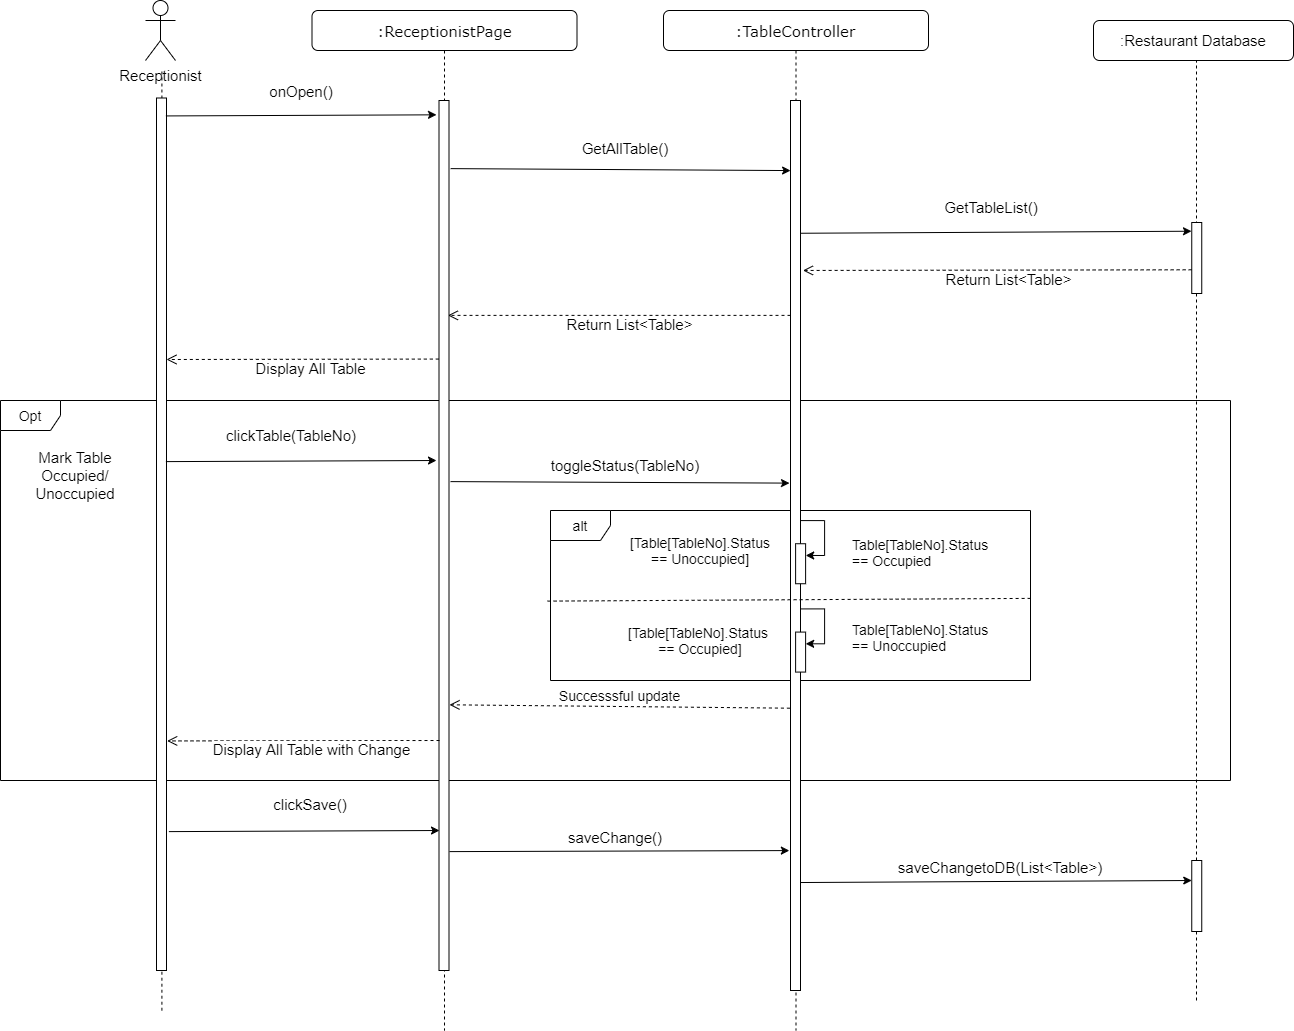

The diagram above was exported from draw.io. Its source (the exported page's mxGraphModel, read from the mxfile embedded in the PNG):
<mxGraphModel dx="2318" dy="763" grid="1" gridSize="10" guides="1" tooltips="1" connect="1" arrows="1" fold="1" page="1" pageScale="1" pageWidth="850" pageHeight="1100" math="0" shadow="0">
  <root>
    <mxCell id="0" />
    <mxCell id="1" parent="0" />
    <mxCell id="KWo4xMK5kOfi5OvkngVR-61" value="Opt" style="shape=umlFrame;whiteSpace=wrap;html=1;fontSize=14;" parent="1" vertex="1">
      <mxGeometry x="-783" y="450" width="1230" height="380" as="geometry" />
    </mxCell>
    <mxCell id="KWo4xMK5kOfi5OvkngVR-1" value="" style="endArrow=none;dashed=1;html=1;rounded=0;startArrow=none;" parent="1" source="KWo4xMK5kOfi5OvkngVR-91" edge="1">
      <mxGeometry width="50" height="50" relative="1" as="geometry">
        <mxPoint x="413" y="1050" as="sourcePoint" />
        <mxPoint x="413" y="110" as="targetPoint" />
      </mxGeometry>
    </mxCell>
    <mxCell id="KWo4xMK5kOfi5OvkngVR-2" value=":TableController" style="shape=umlLifeline;perimeter=lifelinePerimeter;whiteSpace=wrap;html=1;container=0;collapsible=0;recursiveResize=0;outlineConnect=0;rounded=1;shadow=0;comic=0;labelBackgroundColor=none;strokeWidth=1;fontFamily=Verdana;fontSize=15;align=center;" parent="1" vertex="1">
      <mxGeometry x="-120" y="60" width="265" height="1020" as="geometry" />
    </mxCell>
    <mxCell id="KWo4xMK5kOfi5OvkngVR-8" value="Receptionist" style="shape=umlActor;verticalLabelPosition=bottom;verticalAlign=top;html=1;outlineConnect=0;fontSize=15;" parent="1" vertex="1">
      <mxGeometry x="-638" y="50" width="30" height="60" as="geometry" />
    </mxCell>
    <mxCell id="KWo4xMK5kOfi5OvkngVR-9" value="" style="endArrow=none;dashed=1;html=1;fontSize=15;startArrow=none;" parent="1" edge="1">
      <mxGeometry width="50" height="50" relative="1" as="geometry">
        <mxPoint x="-621.5900000000001" y="850" as="sourcePoint" />
        <mxPoint x="-621.5900000000001" y="119.77999999999997" as="targetPoint" />
      </mxGeometry>
    </mxCell>
    <mxCell id="KWo4xMK5kOfi5OvkngVR-10" value="" style="endArrow=classic;html=1;entryX=0.007;entryY=0.309;entryDx=0;entryDy=0;entryPerimeter=0;fontSize=15;exitX=1.163;exitY=0.099;exitDx=0;exitDy=0;exitPerimeter=0;" parent="1" edge="1">
      <mxGeometry width="50" height="50" relative="1" as="geometry">
        <mxPoint x="-332.8699999999999" y="218.1199999999999" as="sourcePoint" />
        <mxPoint x="7.070000000000164" y="220.06999999999994" as="targetPoint" />
      </mxGeometry>
    </mxCell>
    <mxCell id="KWo4xMK5kOfi5OvkngVR-11" value="GetAllTable()" style="text;html=1;strokeColor=none;fillColor=none;align=center;verticalAlign=middle;whiteSpace=wrap;rounded=0;fontSize=15;" parent="1" vertex="1">
      <mxGeometry x="-293" y="183" width="270" height="30" as="geometry" />
    </mxCell>
    <mxCell id="KWo4xMK5kOfi5OvkngVR-12" value="" style="endArrow=classic;html=1;fontSize=15;exitX=0.953;exitY=0.152;exitDx=0;exitDy=0;exitPerimeter=0;entryX=-0.025;entryY=0.137;entryDx=0;entryDy=0;entryPerimeter=0;" parent="1" edge="1">
      <mxGeometry width="50" height="50" relative="1" as="geometry">
        <mxPoint x="16.529999999999745" y="282.76" as="sourcePoint" />
        <mxPoint x="408" y="280.7270000000001" as="targetPoint" />
      </mxGeometry>
    </mxCell>
    <mxCell id="KWo4xMK5kOfi5OvkngVR-13" value="" style="html=1;points=[];perimeter=orthogonalPerimeter;fillColor=#FFFFFF;fontSize=15;" parent="1" vertex="1">
      <mxGeometry x="-627" y="147.5" width="10" height="872.5" as="geometry" />
    </mxCell>
    <mxCell id="KWo4xMK5kOfi5OvkngVR-16" value="GetTableList()" style="text;html=1;strokeColor=none;fillColor=none;align=center;verticalAlign=middle;whiteSpace=wrap;rounded=0;fontSize=15;" parent="1" vertex="1">
      <mxGeometry x="83" y="242" width="250" height="30" as="geometry" />
    </mxCell>
    <mxCell id="KWo4xMK5kOfi5OvkngVR-21" value="" style="html=1;points=[];perimeter=orthogonalPerimeter;fillColor=#FFFFFF;fontSize=15;" parent="1" vertex="1">
      <mxGeometry x="408.25" y="272" width="10" height="71" as="geometry" />
    </mxCell>
    <mxCell id="KWo4xMK5kOfi5OvkngVR-25" value="Return List&amp;lt;Table&amp;gt;" style="html=1;verticalAlign=bottom;endArrow=open;dashed=1;endSize=8;entryX=1.247;entryY=0.192;entryDx=0;entryDy=0;entryPerimeter=0;exitX=-0.012;exitY=0.652;exitDx=0;exitDy=0;exitPerimeter=0;fontSize=15;" parent="1" edge="1">
      <mxGeometry x="-0.0588" y="21" relative="1" as="geometry">
        <mxPoint x="408.1300000000001" y="319.2919999999999" as="sourcePoint" />
        <mxPoint x="19.470000000000255" y="319.96000000000004" as="targetPoint" />
        <mxPoint as="offset" />
      </mxGeometry>
    </mxCell>
    <mxCell id="KWo4xMK5kOfi5OvkngVR-27" value=":ReceptionistPage" style="shape=umlLifeline;perimeter=lifelinePerimeter;whiteSpace=wrap;html=1;container=0;collapsible=0;recursiveResize=0;outlineConnect=0;rounded=1;shadow=0;comic=0;labelBackgroundColor=none;strokeWidth=1;fontFamily=Verdana;fontSize=15;align=center;" parent="1" vertex="1">
      <mxGeometry x="-471.5" y="60" width="265" height="1020" as="geometry" />
    </mxCell>
    <mxCell id="KWo4xMK5kOfi5OvkngVR-31" value="" style="endArrow=classic;html=1;entryX=-0.25;entryY=0.014;entryDx=0;entryDy=0;entryPerimeter=0;fontSize=15;exitX=0.94;exitY=0.018;exitDx=0;exitDy=0;exitPerimeter=0;" parent="1" edge="1">
      <mxGeometry width="50" height="50" relative="1" as="geometry">
        <mxPoint x="-617.6000000000001" y="165.43000000000006" as="sourcePoint" />
        <mxPoint x="-347" y="164.31999999999994" as="targetPoint" />
      </mxGeometry>
    </mxCell>
    <mxCell id="KWo4xMK5kOfi5OvkngVR-32" value="onOpen()" style="text;html=1;strokeColor=none;fillColor=none;align=center;verticalAlign=middle;whiteSpace=wrap;rounded=0;fontSize=15;" parent="1" vertex="1">
      <mxGeometry x="-617" y="126" width="270" height="30" as="geometry" />
    </mxCell>
    <mxCell id="KWo4xMK5kOfi5OvkngVR-54" value="Return List&amp;lt;Table&amp;gt;" style="html=1;verticalAlign=bottom;endArrow=open;dashed=1;endSize=8;entryX=0.893;entryY=0.771;entryDx=0;entryDy=0;entryPerimeter=0;fontSize=15;" parent="1" edge="1">
      <mxGeometry x="-0.0588" y="21" relative="1" as="geometry">
        <mxPoint x="7" y="364.8800000000001" as="sourcePoint" />
        <mxPoint x="-335.56999999999994" y="364.8800000000001" as="targetPoint" />
        <mxPoint as="offset" />
      </mxGeometry>
    </mxCell>
    <mxCell id="KWo4xMK5kOfi5OvkngVR-55" value="Display All Table" style="html=1;verticalAlign=bottom;endArrow=open;dashed=1;endSize=8;entryX=0.893;entryY=0.771;entryDx=0;entryDy=0;entryPerimeter=0;fontSize=15;exitX=-0.017;exitY=0.927;exitDx=0;exitDy=0;exitPerimeter=0;" parent="1" edge="1">
      <mxGeometry x="-0.0588" y="21" relative="1" as="geometry">
        <mxPoint x="-344.6700000000001" y="408.55999999999995" as="sourcePoint" />
        <mxPoint x="-617" y="409.0000000000001" as="targetPoint" />
        <mxPoint as="offset" />
      </mxGeometry>
    </mxCell>
    <mxCell id="KWo4xMK5kOfi5OvkngVR-62" value="Mark Table Occupied/ Unoccupied" style="text;html=1;strokeColor=none;fillColor=none;align=center;verticalAlign=middle;whiteSpace=wrap;rounded=0;fontSize=15;" parent="1" vertex="1">
      <mxGeometry x="-778" y="500" width="140" height="50" as="geometry" />
    </mxCell>
    <mxCell id="KWo4xMK5kOfi5OvkngVR-63" value="" style="endArrow=classic;html=1;entryX=-0.25;entryY=0.014;entryDx=0;entryDy=0;entryPerimeter=0;fontSize=15;exitX=0.94;exitY=0.018;exitDx=0;exitDy=0;exitPerimeter=0;" parent="1" edge="1">
      <mxGeometry width="50" height="50" relative="1" as="geometry">
        <mxPoint x="-617.6000000000001" y="511.11000000000007" as="sourcePoint" />
        <mxPoint x="-347" y="509.99999999999994" as="targetPoint" />
      </mxGeometry>
    </mxCell>
    <mxCell id="KWo4xMK5kOfi5OvkngVR-64" value="clickTable(TableNo)" style="text;html=1;strokeColor=none;fillColor=none;align=center;verticalAlign=middle;whiteSpace=wrap;rounded=0;fontSize=15;" parent="1" vertex="1">
      <mxGeometry x="-627" y="470" width="270" height="30" as="geometry" />
    </mxCell>
    <mxCell id="KWo4xMK5kOfi5OvkngVR-65" value="" style="endArrow=classic;html=1;entryX=-0.1;entryY=0.036;entryDx=0;entryDy=0;entryPerimeter=0;fontSize=15;exitX=0.94;exitY=0.018;exitDx=0;exitDy=0;exitPerimeter=0;" parent="1" edge="1">
      <mxGeometry width="50" height="50" relative="1" as="geometry">
        <mxPoint x="-333.0000000000001" y="531.1100000000001" as="sourcePoint" />
        <mxPoint x="6" y="532.6120000000001" as="targetPoint" />
      </mxGeometry>
    </mxCell>
    <mxCell id="KWo4xMK5kOfi5OvkngVR-66" value="toggleStatus(TableNo)" style="text;html=1;strokeColor=none;fillColor=none;align=center;verticalAlign=middle;whiteSpace=wrap;rounded=0;fontSize=15;" parent="1" vertex="1">
      <mxGeometry x="-293" y="500" width="270" height="30" as="geometry" />
    </mxCell>
    <mxCell id="KWo4xMK5kOfi5OvkngVR-67" value="alt" style="shape=umlFrame;whiteSpace=wrap;html=1;fontSize=14;" parent="1" vertex="1">
      <mxGeometry x="-233" y="560" width="480" height="170" as="geometry" />
    </mxCell>
    <mxCell id="KWo4xMK5kOfi5OvkngVR-28" value="" style="html=1;points=[];perimeter=orthogonalPerimeter;fillColor=#FFFFFF;fontSize=15;" parent="1" vertex="1">
      <mxGeometry x="-344.5" y="150" width="10" height="870" as="geometry" />
    </mxCell>
    <mxCell id="KWo4xMK5kOfi5OvkngVR-3" value="" style="html=1;points=[];perimeter=orthogonalPerimeter;fillColor=#FFFFFF;fontSize=15;" parent="1" vertex="1">
      <mxGeometry x="7" y="150" width="10" height="890" as="geometry" />
    </mxCell>
    <mxCell id="KWo4xMK5kOfi5OvkngVR-68" value="" style="endArrow=none;dashed=1;html=1;exitX=-0.006;exitY=0.533;exitDx=0;exitDy=0;exitPerimeter=0;fontSize=14;entryX=1;entryY=0.517;entryDx=0;entryDy=0;entryPerimeter=0;" parent="1" source="KWo4xMK5kOfi5OvkngVR-67" target="KWo4xMK5kOfi5OvkngVR-67" edge="1">
      <mxGeometry width="50" height="50" relative="1" as="geometry">
        <mxPoint x="-363" y="679.9999999999999" as="sourcePoint" />
        <mxPoint x="337" y="645" as="targetPoint" />
      </mxGeometry>
    </mxCell>
    <mxCell id="KWo4xMK5kOfi5OvkngVR-69" value="[Table[TableNo].Status == Unoccupied]" style="text;html=1;strokeColor=none;fillColor=none;align=center;verticalAlign=middle;whiteSpace=wrap;rounded=0;fontSize=14;" parent="1" vertex="1">
      <mxGeometry x="-163" y="570" width="160" height="60" as="geometry" />
    </mxCell>
    <mxCell id="KWo4xMK5kOfi5OvkngVR-70" value="[Table[TableNo].Status &lt;br&gt;== Occupied]" style="text;html=1;strokeColor=none;fillColor=none;align=center;verticalAlign=middle;whiteSpace=wrap;rounded=0;fontSize=14;" parent="1" vertex="1">
      <mxGeometry x="-173" y="660" width="180" height="60" as="geometry" />
    </mxCell>
    <mxCell id="KWo4xMK5kOfi5OvkngVR-73" style="edgeStyle=orthogonalEdgeStyle;rounded=0;orthogonalLoop=1;jettySize=auto;html=1;entryX=1.008;entryY=0.293;entryDx=0;entryDy=0;entryPerimeter=0;exitX=0.889;exitY=0.718;exitDx=0;exitDy=0;exitPerimeter=0;" parent="1" target="KWo4xMK5kOfi5OvkngVR-74" edge="1">
      <mxGeometry relative="1" as="geometry">
        <Array as="points">
          <mxPoint x="41.110000000000014" y="570.24" />
          <mxPoint x="41.110000000000014" y="605.24" />
        </Array>
        <mxPoint x="16.999999999999886" y="570.0799999999999" as="sourcePoint" />
      </mxGeometry>
    </mxCell>
    <mxCell id="KWo4xMK5kOfi5OvkngVR-74" value="" style="html=1;points=[];perimeter=orthogonalPerimeter;fillColor=#FFFFFF;fontSize=15;" parent="1" vertex="1">
      <mxGeometry x="12.110000000000014" y="593.24" width="10" height="40" as="geometry" />
    </mxCell>
    <mxCell id="KWo4xMK5kOfi5OvkngVR-75" value="&lt;span style=&quot;color: rgb(0 , 0 , 0) ; font-family: &amp;#34;helvetica&amp;#34; ; font-size: 14px ; font-style: normal ; font-weight: 400 ; letter-spacing: normal ; text-align: left ; text-indent: 0px ; text-transform: none ; word-spacing: 0px ; background-color: rgb(255 , 255 , 255) ; display: inline ; float: none&quot;&gt;Table[TableNo].Status &lt;br&gt;== Occupied&lt;/span&gt;" style="text;whiteSpace=wrap;html=1;" parent="1" vertex="1">
      <mxGeometry x="67" y="580" width="140" height="50" as="geometry" />
    </mxCell>
    <mxCell id="KWo4xMK5kOfi5OvkngVR-76" value="&lt;span style=&quot;color: rgb(0 , 0 , 0) ; font-family: &amp;#34;helvetica&amp;#34; ; font-size: 14px ; font-style: normal ; font-weight: 400 ; letter-spacing: normal ; text-align: left ; text-indent: 0px ; text-transform: none ; word-spacing: 0px ; background-color: rgb(255 , 255 , 255) ; display: inline ; float: none&quot;&gt;Table[TableNo].Status &lt;br&gt;== Unoccupied&lt;/span&gt;" style="text;whiteSpace=wrap;html=1;" parent="1" vertex="1">
      <mxGeometry x="67" y="665" width="140" height="50" as="geometry" />
    </mxCell>
    <mxCell id="KWo4xMK5kOfi5OvkngVR-79" style="edgeStyle=orthogonalEdgeStyle;rounded=0;orthogonalLoop=1;jettySize=auto;html=1;entryX=1.008;entryY=0.293;entryDx=0;entryDy=0;entryPerimeter=0;exitX=0.889;exitY=0.718;exitDx=0;exitDy=0;exitPerimeter=0;" parent="1" target="KWo4xMK5kOfi5OvkngVR-80" edge="1">
      <mxGeometry relative="1" as="geometry">
        <Array as="points">
          <mxPoint x="41.110000000000014" y="658.58" />
          <mxPoint x="41.110000000000014" y="693.58" />
        </Array>
        <mxPoint x="17" y="658.42" as="sourcePoint" />
      </mxGeometry>
    </mxCell>
    <mxCell id="KWo4xMK5kOfi5OvkngVR-80" value="" style="html=1;points=[];perimeter=orthogonalPerimeter;fillColor=#FFFFFF;fontSize=15;" parent="1" vertex="1">
      <mxGeometry x="12.110000000000014" y="681.58" width="10" height="40" as="geometry" />
    </mxCell>
    <mxCell id="KWo4xMK5kOfi5OvkngVR-81" value="Successsful update" style="html=1;verticalAlign=bottom;endArrow=open;dashed=1;endSize=8;sourcePerimeterSpacing=8;targetPerimeterSpacing=8;exitX=-0.059;exitY=0.879;exitDx=0;exitDy=0;exitPerimeter=0;fontSize=14;entryX=1;entryY=0.827;entryDx=0;entryDy=0;entryPerimeter=0;" parent="1" edge="1">
      <mxGeometry relative="1" as="geometry">
        <mxPoint x="6.4099999999998545" y="757.693" as="sourcePoint" />
        <mxPoint x="-334" y="754.2939999999999" as="targetPoint" />
      </mxGeometry>
    </mxCell>
    <mxCell id="KWo4xMK5kOfi5OvkngVR-82" value="Display All Table with Change" style="html=1;verticalAlign=bottom;endArrow=open;dashed=1;endSize=8;entryX=0.893;entryY=0.771;entryDx=0;entryDy=0;entryPerimeter=0;fontSize=15;exitX=-0.017;exitY=0.927;exitDx=0;exitDy=0;exitPerimeter=0;" parent="1" edge="1">
      <mxGeometry x="-0.0588" y="21" relative="1" as="geometry">
        <mxPoint x="-344.0000000000003" y="790" as="sourcePoint" />
        <mxPoint x="-616.33" y="790.44" as="targetPoint" />
        <mxPoint as="offset" />
      </mxGeometry>
    </mxCell>
    <mxCell id="KWo4xMK5kOfi5OvkngVR-84" value="" style="endArrow=none;dashed=1;html=1;fontSize=15;startArrow=none;" parent="1" edge="1">
      <mxGeometry width="50" height="50" relative="1" as="geometry">
        <mxPoint x="-621.5900000000001" y="1060.2244037543405" as="sourcePoint" />
        <mxPoint x="-621.5900000000001" y="1020" as="targetPoint" />
      </mxGeometry>
    </mxCell>
    <mxCell id="KWo4xMK5kOfi5OvkngVR-86" value="" style="endArrow=classic;html=1;entryX=-0.25;entryY=0.014;entryDx=0;entryDy=0;entryPerimeter=0;fontSize=15;exitX=0.94;exitY=0.018;exitDx=0;exitDy=0;exitPerimeter=0;" parent="1" edge="1">
      <mxGeometry width="50" height="50" relative="1" as="geometry">
        <mxPoint x="-614.6000000000004" y="881.1099999999999" as="sourcePoint" />
        <mxPoint x="-344.0000000000002" y="879.9999999999999" as="targetPoint" />
      </mxGeometry>
    </mxCell>
    <mxCell id="KWo4xMK5kOfi5OvkngVR-87" value="clickSave()" style="text;html=1;strokeColor=none;fillColor=none;align=center;verticalAlign=middle;whiteSpace=wrap;rounded=0;fontSize=15;" parent="1" vertex="1">
      <mxGeometry x="-608" y="839" width="270" height="30" as="geometry" />
    </mxCell>
    <mxCell id="KWo4xMK5kOfi5OvkngVR-89" value="" style="endArrow=classic;html=1;entryX=-0.164;entryY=0.225;entryDx=0;entryDy=0;entryPerimeter=0;fontSize=15;exitX=0.94;exitY=0.018;exitDx=0;exitDy=0;exitPerimeter=0;" parent="1" edge="1">
      <mxGeometry width="50" height="50" relative="1" as="geometry">
        <mxPoint x="-334.00000000000034" y="901.1099999999999" as="sourcePoint" />
        <mxPoint x="5.860000000000127" y="900.075" as="targetPoint" />
      </mxGeometry>
    </mxCell>
    <mxCell id="KWo4xMK5kOfi5OvkngVR-90" value="saveChange()" style="text;html=1;strokeColor=none;fillColor=none;align=center;verticalAlign=middle;whiteSpace=wrap;rounded=0;fontSize=15;" parent="1" vertex="1">
      <mxGeometry x="-303" y="871.5" width="270" height="30" as="geometry" />
    </mxCell>
    <mxCell id="KWo4xMK5kOfi5OvkngVR-91" value="" style="html=1;points=[];perimeter=orthogonalPerimeter;fillColor=#FFFFFF;fontSize=15;" parent="1" vertex="1">
      <mxGeometry x="408.25" y="910" width="10" height="71" as="geometry" />
    </mxCell>
    <mxCell id="KWo4xMK5kOfi5OvkngVR-92" value="" style="endArrow=none;dashed=1;html=1;rounded=0;startArrow=none;" parent="1" target="KWo4xMK5kOfi5OvkngVR-91" edge="1">
      <mxGeometry width="50" height="50" relative="1" as="geometry">
        <mxPoint x="413" y="1050" as="sourcePoint" />
        <mxPoint x="413" y="110" as="targetPoint" />
      </mxGeometry>
    </mxCell>
    <mxCell id="KWo4xMK5kOfi5OvkngVR-93" value="" style="endArrow=classic;html=1;fontSize=15;exitX=0.953;exitY=0.152;exitDx=0;exitDy=0;exitPerimeter=0;entryX=-0.025;entryY=0.137;entryDx=0;entryDy=0;entryPerimeter=0;" parent="1" edge="1">
      <mxGeometry width="50" height="50" relative="1" as="geometry">
        <mxPoint x="16.779999999999745" y="932.0300000000001" as="sourcePoint" />
        <mxPoint x="408.25" y="929.9970000000001" as="targetPoint" />
      </mxGeometry>
    </mxCell>
    <mxCell id="KWo4xMK5kOfi5OvkngVR-94" value="saveChangetoDB(List&amp;lt;Table&amp;gt;)" style="text;html=1;strokeColor=none;fillColor=none;align=center;verticalAlign=middle;whiteSpace=wrap;rounded=0;fontSize=15;" parent="1" vertex="1">
      <mxGeometry x="92.25" y="901.5" width="250" height="30" as="geometry" />
    </mxCell>
    <mxCell id="7MQKQAy-G4YtDD7al5MX-1" value="&lt;font style=&quot;font-size: 15px&quot;&gt;:Restaurant Database&lt;/font&gt;" style="rounded=1;whiteSpace=wrap;html=1;" parent="1" vertex="1">
      <mxGeometry x="310" y="70" width="200" height="40" as="geometry" />
    </mxCell>
  </root>
</mxGraphModel>